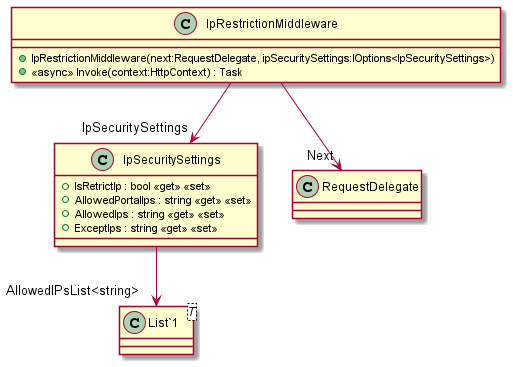

The diagram above was rendered by PlantUML. Its source (embedded in the PNG):
@startuml
class IpRestrictionMiddleware {
    + IpRestrictionMiddleware(next:RequestDelegate, ipSecuritySettings:IOptions<IpSecuritySettings>)
    + <<async>> Invoke(context:HttpContext) : Task
}
class IpSecuritySettings {
    + IsRetrictIp : bool <<get>> <<set>>
    + AllowedPortalIps : string <<get>> <<set>>
    + AllowedIps : string <<get>> <<set>>
    + ExceptIps : string <<get>> <<set>>
}
class "List`1"<T> {
}
IpRestrictionMiddleware --> "Next" RequestDelegate
IpRestrictionMiddleware --> "IpSecuritySettings" IpSecuritySettings
IpSecuritySettings --> "AllowedIPsList<string>" "List`1"
@enduml